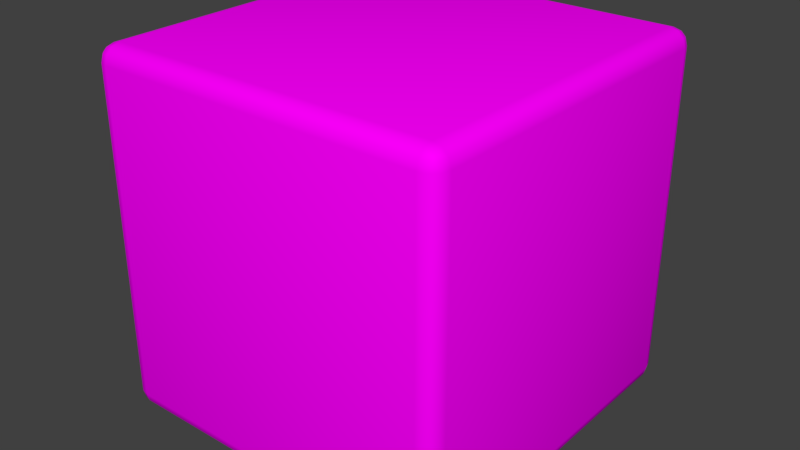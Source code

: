 # Source: Block.blend  (saved by Blender 2.77.0; exported with 4.5.12 LTS)
import bpy
from mathutils import Matrix  # noqa: F401  (used for matrix-valued properties, if any)

bpy.ops.wm.read_factory_settings(use_empty=True)
scene = bpy.context.scene
scene.name = 'Scene'

# ---- collections
col_collection_1 = bpy.data.collections.new('Collection 1'); scene.collection.children.link(col_collection_1)

# ---- images (referenced by path relative to the original .blend; pixels are not part of the script)
import os
ASSET_DIR = os.environ.get("B2B_ASSET_DIR", "")  # directory of the original .blend (textures are referenced by path, not embedded)
HERE = os.path.dirname(os.path.abspath(__file__))  # packed textures are extracted next to this script under _unpacked/

def load_image(name, relpath, width, height, colorspace="sRGB"):
    """Load a texture the original file referenced (path relative to the .blend, or extracted next to this script)."""
    p = next((c for c in (os.path.join(HERE, relpath), os.path.join(ASSET_DIR, relpath)) if relpath and os.path.exists(c)), "")
    if p:
        img = bpy.data.images.load(p, check_existing=True)
        img.name = name
    else:  # same state as the original file: an image datablock whose file is absent (Cycles renders it pink)
        img = bpy.data.images.new(name, width, height)
        img.source = "FILE"
        img.filepath = "//" + (relpath or name)
    img.colorspace_settings.name = colorspace
    return img
img_texturescom_woodfine0010_seamless_s_jpg = load_image('TexturesCom_WoodFine0010_seamless_S.jpg', 'TexturesCom_WoodFine0010_seamless_S.jpg', 1024, 1024, 'sRGB')

# ---- materials (node trees are filled in below, after node groups)
mat_material = bpy.data.materials.new('Material')
mat_material.alpha_threshold = 0.0
mat_material.roughness = 0.5
mat_material.line_color = (0.0, 0.0, 0.0, 1.0)

# ---- material node trees
mat_material.use_nodes = True; mat_material.node_tree.nodes.clear()
_N = mat_material.node_tree.nodes; _L = mat_material.node_tree.links
n0 = _N.new('ShaderNodeOutputMaterial'); n0.name = 'Material Output'; n0.location = (300, 300)
n1 = _N.new('ShaderNodeBsdfDiffuse'); n1.name = 'Diffuse BSDF'; n1.location = (10, 300)
n2 = _N.new('ShaderNodeTexImage'); n2.name = 'Image Texture'; n2.location = (-180, 300)
n2.width = 140
n2.image = img_texturescom_woodfine0010_seamless_s_jpg
_L.new(n1.outputs[0], n0.inputs[0])
_L.new(n2.outputs[0], n1.inputs[0])
n0.is_active_output = True

# ---- world
world_world = bpy.data.worlds.new('World'); scene.world = world_world
world_world.color = (0.05088, 0.05088, 0.05088)
world_world.use_sun_shadow = False
world_world.sun_shadow_jitter_overblur = 0.0
world_world.cycles.sampling_method = 'MANUAL'

# ---- meshes
me_cube = bpy.data.meshes.new('Cube')
me_cube.from_pydata([(1.0, 0.9077, -0.9077), (0.9077, 0.9077, -1.0), (0.9077, 1.0, -0.9077), (0.9877, 0.9077, -0.9538), (0.9877, 0.9538, -0.9077), (0.9757, 0.9518, -0.9518), (0.9077, 0.9538, -0.9877), (0.9538, 0.9077, -0.9877), (0.9518, 0.9518, -0.9757), (0.9538, 0.9877, -0.9077), (0.9077, 0.9877, -0.9538), (0.9518, 0.9757, -0.9518), (1.0, -0.9077, -0.9077), (0.9077, -1.0, -0.9077), (0.9077, -0.9077, -1.0), (0.9877, -0.9538, -0.9077), (0.9877, -0.9077, -0.9538), (0.9757, -0.9518, -0.9518), (0.9077, -0.9877, -0.9538), (0.9538, -0.9877, -0.9077), (0.9518, -0.9757, -0.9518), (0.9538, -0.9077, -0.9877), (0.9077, -0.9538, -0.9877), (0.9518, -0.9518, -0.9757), (-0.9077, -1.0, -0.9077), (-1.0, -0.9077, -0.9077), (-0.9077, -0.9077, -1.0), (-0.9538, -0.9877, -0.9077), (-0.9077, -0.9877, -0.9538), (-0.9518, -0.9757, -0.9518), (-0.9877, -0.9077, -0.9538), (-0.9877, -0.9538, -0.9077), (-0.9757, -0.9518, -0.9518), (-0.9077, -0.9538, -0.9877), (-0.9538, -0.9077, -0.9877), (-0.9518, -0.9518, -0.9757), (-0.9077, 1.0, -0.9077), (-0.9077, 0.9077, -1.0), (-1.0, 0.9077, -0.9077), (-0.9077, 0.9877, -0.9538), (-0.9538, 0.9877, -0.9077), (-0.9518, 0.9757, -0.9518), (-0.9538, 0.9077, -0.9877), (-0.9077, 0.9538, -0.9877), (-0.9518, 0.9518, -0.9757), (-0.9877, 0.9538, -0.9077), (-0.9877, 0.9077, -0.9538), (-0.9757, 0.9518, -0.9518), (0.9077, 1.0, 0.9077), (0.9077, 0.9077, 1.0), (1.0, 0.9077, 0.9077), (0.9077, 0.9877, 0.9538), (0.9538, 0.9877, 0.9077), (0.9518, 0.9757, 0.9518), (0.9538, 0.9077, 0.9877), (0.9077, 0.9538, 0.9877), (0.9518, 0.9518, 0.9757), (0.9877, 0.9538, 0.9077), (0.9877, 0.9077, 0.9538), (0.9757, 0.9518, 0.9518), (0.9077, -1.0, 0.9077), (1.0, -0.9077, 0.9077), (0.9077, -0.9077, 1.0), (0.9538, -0.9877, 0.9077), (0.9077, -0.9877, 0.9538), (0.9518, -0.9757, 0.9518), (0.9877, -0.9077, 0.9538), (0.9877, -0.9538, 0.9077), (0.9757, -0.9518, 0.9518), (0.9077, -0.9538, 0.9877), (0.9538, -0.9077, 0.9877), (0.9518, -0.9518, 0.9757), (-1.0, -0.9077, 0.9077), (-0.9077, -1.0, 0.9077), (-0.9077, -0.9077, 1.0), (-0.9877, -0.9538, 0.9077), (-0.9877, -0.9077, 0.9538), (-0.9757, -0.9518, 0.9518), (-0.9077, -0.9877, 0.9538), (-0.9538, -0.9877, 0.9077), (-0.9518, -0.9757, 0.9518), (-0.9538, -0.9077, 0.9877), (-0.9077, -0.9538, 0.9877), (-0.9518, -0.9518, 0.9757), (-1.0, 0.9077, 0.9077), (-0.9077, 0.9077, 1.0), (-0.9077, 1.0, 0.9077), (-0.9877, 0.9077, 0.9538), (-0.9877, 0.9538, 0.9077), (-0.9757, 0.9518, 0.9518), (-0.9077, 0.9538, 0.9877), (-0.9538, 0.9077, 0.9877), (-0.9518, 0.9518, 0.9757), (-0.9538, 0.9877, 0.9077), (-0.9077, 0.9877, 0.9538), (-0.9518, 0.9757, 0.9518)], [], [(48, 2, 36, 86), (13, 60, 73, 24), (25, 72, 84, 38), (49, 85, 74, 62), (0, 50, 61, 12), (0, 3, 5, 4), (3, 7, 8, 5), (1, 6, 8, 7), (6, 10, 11, 8), (2, 9, 11, 10), (9, 4, 5, 11), (5, 8, 11), (12, 15, 17, 16), (15, 19, 20, 17), (13, 18, 20, 19), (18, 22, 23, 20), (14, 21, 23, 22), (21, 16, 17, 23), (17, 20, 23), (24, 27, 29, 28), (27, 31, 32, 29), (25, 30, 32, 31), (30, 34, 35, 32), (26, 33, 35, 34), (33, 28, 29, 35), (29, 32, 35), (36, 39, 41, 40), (39, 43, 44, 41), (37, 42, 44, 43), (42, 46, 47, 44), (38, 45, 47, 46), (45, 40, 41, 47), (41, 44, 47), (48, 51, 53, 52), (51, 55, 56, 53), (49, 54, 56, 55), (54, 58, 59, 56), (50, 57, 59, 58), (57, 52, 53, 59), (53, 56, 59), (60, 63, 65, 64), (63, 67, 68, 65), (61, 66, 68, 67), (66, 70, 71, 68), (62, 69, 71, 70), (69, 64, 65, 71), (65, 68, 71), (72, 75, 77, 76), (75, 79, 80, 77), (73, 78, 80, 79), (78, 82, 83, 80), (74, 81, 83, 82), (81, 76, 77, 83), (77, 80, 83), (84, 87, 89, 88), (87, 91, 92, 89), (85, 90, 92, 91), (90, 94, 95, 92), (86, 93, 95, 94), (93, 88, 89, 95), (89, 92, 95), (0, 12, 16, 3), (3, 16, 21, 7), (7, 21, 14, 1), (1, 37, 43, 6), (6, 43, 39, 10), (10, 39, 36, 2), (2, 48, 52, 9), (9, 52, 57, 4), (4, 57, 50, 0), (13, 24, 28, 18), (18, 28, 33, 22), (22, 33, 26, 14), (12, 61, 67, 15), (15, 67, 63, 19), (19, 63, 60, 13), (25, 38, 46, 30), (30, 46, 42, 34), (34, 42, 37, 26), (24, 73, 79, 27), (27, 79, 75, 31), (31, 75, 72, 25), (38, 84, 88, 45), (45, 88, 93, 40), (40, 93, 86, 36), (49, 62, 70, 54), (54, 70, 66, 58), (58, 66, 61, 50), (48, 86, 94, 51), (51, 94, 90, 55), (55, 90, 85, 49), (62, 74, 82, 69), (69, 82, 78, 64), (64, 78, 73, 60), (74, 85, 91, 81), (81, 91, 87, 76), (76, 87, 84, 72), (1, 14, 26, 37)])
me_cube.polygons.foreach_set('use_smooth', [True] * 98)
_uv = me_cube.uv_layers.new(name='UVMap')
_uv.uv.foreach_set('vector', [0.9589, 0.9538, 0.9589, 0.04617, 0.04113, 0.04617, 0.04113, 0.9538, 0.9589, 0.04617, 0.9589, 0.9538, 0.04113, 0.9538, 0.04113, 0.04617, 0.04113, 0.04617, 0.04113, 0.9538, 0.9589, 0.9538, 0.9589, 0.04617, 0.9589, 0.9538, 0.04113, 0.9538, 0.04113, 0.04617, 0.9589, 0.04617, 0.9589, 0.04617, 0.9589, 0.9538, 0.04113, 0.9538, 0.04113, 0.04617, 0.9589, 0.04617, 0.9589, 0.02312, 0.9812, 0.02409, 0.9822, 0.04617, 0.9993, 0.9538, 0.9822, 0.9538, 0.9812, 0.9759, 0.9933, 0.9759, 0.9589, 0.9538, 0.9589, 0.9769, 0.9812, 0.9759, 0.9822, 0.9538, 0.9589, 0.9769, 0.9589, 0.9938, 0.9812, 0.9878, 0.9812, 0.9759, 0.9589, 0.04617, 0.9822, 0.04617, 0.9812, 0.02409, 0.9589, 0.02312, 0.9822, 0.04617, 0.9993, 0.04617, 0.9933, 0.02409, 0.9812, 0.02409, 0.9933, 0.9759, 0.9812, 0.9759, 0.9812, 0.9878, 0.04113, 0.04617, 0.01782, 0.04617, 0.01881, 0.02409, 0.04113, 0.02312, 0.9993, 0.04617, 0.9822, 0.04617, 0.9812, 0.02409, 0.9933, 0.02409, 0.9589, 0.04617, 0.9589, 0.02312, 0.9812, 0.02409, 0.9822, 0.04617, 0.9589, 0.02312, 0.9589, 0.006168, 0.9812, 0.01216, 0.9812, 0.02409, 0.9589, 0.04617, 0.9822, 0.04617, 0.9812, 0.02409, 0.9589, 0.02311, 0.04113, 0.006168, 0.04113, 0.02312, 0.01881, 0.02409, 0.01881, 0.01216, 0.9933, 0.02409, 0.9812, 0.02409, 0.9812, 0.01216, 0.04113, 0.04617, 0.01782, 0.04617, 0.01881, 0.02409, 0.04113, 0.02312, 0.0006852, 0.04617, 0.01782, 0.04617, 0.01881, 0.02409, 0.006743, 0.02409, 0.04113, 0.04617, 0.04113, 0.02312, 0.01881, 0.02409, 0.01782, 0.04617, 0.04113, 0.02312, 0.04113, 0.006168, 0.01881, 0.01216, 0.01881, 0.02409, 0.04113, 0.04617, 0.04113, 0.02312, 0.01881, 0.02409, 0.01782, 0.04617, 0.04113, 0.02312, 0.04113, 0.006168, 0.01881, 0.01216, 0.01881, 0.02409, 0.006743, 0.02409, 0.01881, 0.02409, 0.01881, 0.01216, 0.04113, 0.04617, 0.04113, 0.02312, 0.01881, 0.02409, 0.01782, 0.04617, 0.04113, 0.02312, 0.04113, 0.006168, 0.01881, 0.01216, 0.01881, 0.02409, 0.04113, 0.9538, 0.01782, 0.9538, 0.01881, 0.9759, 0.04113, 0.9769, 0.9589, 0.006168, 0.9589, 0.02312, 0.9812, 0.02409, 0.9812, 0.01216, 0.9589, 0.04617, 0.9822, 0.04617, 0.9812, 0.02409, 0.9589, 0.02312, 0.0006853, 0.04617, 0.01782, 0.04617, 0.01881, 0.02409, 0.006743, 0.02409, 0.01881, 0.02409, 0.01881, 0.01216, 0.006743, 0.02409, 0.9589, 0.9538, 0.9589, 0.9769, 0.9812, 0.9759, 0.9822, 0.9538, 0.9589, 0.9938, 0.9589, 0.9769, 0.9812, 0.9759, 0.9812, 0.9878, 0.9589, 0.9538, 0.9822, 0.9538, 0.9812, 0.9759, 0.9589, 0.9769, 0.9822, 0.9538, 0.9993, 0.9538, 0.9933, 0.9759, 0.9812, 0.9759, 0.9589, 0.9538, 0.9822, 0.9538, 0.9812, 0.9759, 0.9589, 0.9769, 0.9822, 0.9538, 0.9993, 0.9538, 0.9933, 0.9759, 0.9812, 0.9759, 0.9812, 0.9878, 0.9812, 0.9759, 0.9933, 0.9759, 0.9589, 0.9538, 0.9822, 0.9538, 0.9812, 0.9759, 0.9589, 0.9769, 0.9822, 0.9538, 0.9993, 0.9538, 0.9933, 0.9759, 0.9812, 0.9759, 0.04113, 0.9538, 0.04113, 0.9769, 0.01881, 0.9759, 0.01782, 0.9538, 0.9993, 0.04617, 0.9822, 0.04617, 0.9812, 0.02409, 0.9933, 0.02409, 0.9589, 0.04617, 0.9589, 0.02311, 0.9812, 0.02409, 0.9822, 0.04617, 0.9589, 0.9938, 0.9589, 0.9769, 0.9812, 0.9759, 0.9812, 0.9878, 0.9812, 0.01216, 0.9933, 0.02409, 0.9812, 0.02409, 0.04113, 0.9538, 0.01782, 0.9538, 0.01881, 0.9759, 0.04113, 0.9769, 0.01782, 0.9538, 0.0006853, 0.9538, 0.006743, 0.9759, 0.01881, 0.9759, 0.04113, 0.9538, 0.04113, 0.9769, 0.01881, 0.9759, 0.01782, 0.9538, 0.04113, 0.9769, 0.04113, 0.9938, 0.01881, 0.9878, 0.01881, 0.9759, 0.04113, 0.04617, 0.01782, 0.04617, 0.01881, 0.02409, 0.04113, 0.02312, 0.04113, 0.9938, 0.04113, 0.9769, 0.01881, 0.9759, 0.01881, 0.9878, 0.01881, 0.9759, 0.006743, 0.9759, 0.01881, 0.9878, 0.9589, 0.9538, 0.9589, 0.9769, 0.9812, 0.9759, 0.9822, 0.9538, 0.0006851, 0.9538, 0.01782, 0.9538, 0.01881, 0.9759, 0.006743, 0.9759, 0.04113, 0.9538, 0.04113, 0.9769, 0.01881, 0.9759, 0.01782, 0.9538, 0.04113, 0.9769, 0.04113, 0.9938, 0.01881, 0.9878, 0.01881, 0.9759, 0.04113, 0.9538, 0.01782, 0.9538, 0.01881, 0.9759, 0.04113, 0.9769, 0.01782, 0.9538, 0.0006851, 0.9538, 0.006743, 0.9759, 0.01881, 0.9759, 0.006743, 0.9759, 0.01881, 0.9759, 0.01881, 0.9878, 0.9589, 0.04617, 0.04113, 0.04617, 0.04113, 0.02312, 0.9589, 0.02312, 0.9589, 0.02312, 0.04113, 0.02312, 0.04113, 0.006168, 0.9589, 0.006168, 0.9822, 0.9538, 0.9822, 0.04617, 0.9589, 0.04617, 0.9589, 0.9538, 0.9589, 0.9538, 0.04113, 0.9538, 0.04113, 0.9769, 0.9589, 0.9769, 0.9589, 0.9769, 0.04113, 0.9769, 0.04113, 0.9938, 0.9589, 0.9938, 0.9589, 0.02312, 0.04113, 0.02312, 0.04113, 0.04617, 0.9589, 0.04617, 0.9589, 0.04617, 0.9589, 0.9538, 0.9822, 0.9538, 0.9822, 0.04617, 0.9993, 0.04617, 0.9993, 0.9538, 0.9822, 0.9538, 0.9822, 0.04617, 0.9822, 0.04617, 0.9822, 0.9538, 0.9589, 0.9538, 0.9589, 0.04617, 0.9589, 0.04617, 0.04113, 0.04617, 0.04113, 0.02312, 0.9589, 0.02312, 0.9589, 0.02312, 0.04113, 0.02312, 0.04113, 0.006168, 0.9589, 0.006168, 0.9589, 0.02311, 0.04113, 0.02312, 0.04113, 0.04617, 0.9589, 0.04617, 0.04113, 0.04617, 0.04113, 0.9538, 0.01782, 0.9538, 0.01782, 0.04617, 0.9993, 0.04617, 0.9993, 0.9538, 0.9822, 0.9538, 0.9822, 0.04617, 0.9822, 0.04617, 0.9822, 0.9538, 0.9589, 0.9538, 0.9589, 0.04617, 0.04113, 0.04617, 0.9589, 0.04617, 0.9589, 0.02312, 0.04113, 0.02312, 0.04113, 0.02312, 0.9589, 0.02312, 0.9589, 0.006168, 0.04113, 0.006168, 0.01782, 0.04617, 0.01782, 0.9538, 0.04113, 0.9538, 0.04113, 0.04617, 0.04113, 0.04617, 0.04113, 0.9538, 0.01782, 0.9538, 0.01782, 0.04617, 0.0006852, 0.04617, 0.0006853, 0.9538, 0.01782, 0.9538, 0.01782, 0.04617, 0.01782, 0.04617, 0.01782, 0.9538, 0.04113, 0.9538, 0.04113, 0.04617, 0.9589, 0.04617, 0.9589, 0.9538, 0.9822, 0.9538, 0.9822, 0.04617, 0.0006853, 0.04617, 0.0006851, 0.9538, 0.01782, 0.9538, 0.01782, 0.04617, 0.01782, 0.04617, 0.01782, 0.9538, 0.04113, 0.9538, 0.04113, 0.04617, 0.9589, 0.9538, 0.9589, 0.04617, 0.9822, 0.04617, 0.9822, 0.9538, 0.9822, 0.9538, 0.9822, 0.04617, 0.9993, 0.04617, 0.9993, 0.9538, 0.9589, 0.9769, 0.04113, 0.9769, 0.04113, 0.9538, 0.9589, 0.9538, 0.9589, 0.9538, 0.04113, 0.9538, 0.04113, 0.9769, 0.9589, 0.9769, 0.9589, 0.9938, 0.04113, 0.9938, 0.04113, 0.9769, 0.9589, 0.9769, 0.9589, 0.9769, 0.04113, 0.9769, 0.04113, 0.9538, 0.9589, 0.9538, 0.9589, 0.04617, 0.04113, 0.04617, 0.04113, 0.02312, 0.9589, 0.02311, 0.9589, 0.9938, 0.04113, 0.9938, 0.04113, 0.9769, 0.9589, 0.9769, 0.9589, 0.9769, 0.04113, 0.9769, 0.04113, 0.9538, 0.9589, 0.9538, 0.04113, 0.04617, 0.04113, 0.9538, 0.01782, 0.9538, 0.01782, 0.04617, 0.04113, 0.9938, 0.9589, 0.9938, 0.9589, 0.9769, 0.04113, 0.9769, 0.04113, 0.9769, 0.9589, 0.9769, 0.9589, 0.9538, 0.04113, 0.9538, 0.9589, 0.9538, 0.9589, 0.04617, 0.04113, 0.04617, 0.04113, 0.9538])
me_cube.materials.append(mat_material)
me_cube.use_remesh_preserve_volume = False
me_cube.use_remesh_preserve_attributes = False
me_cube.use_mirror_vertex_groups = False
me_cube.update()

# ---- objects
ob_cube = bpy.data.objects.new('Cube', me_cube)

# ---- transforms, parenting, visibility, modifiers, constraints
ob_cube.location = (0.0, 0.0, 0.0)
ob_cube.lock_rotations_4d = False
ob_cube.empty_display_type = 'ARROWS'
ob_cube.lineart.crease_threshold = 0.0

# ---- collection membership
col_collection_1.objects.link(ob_cube)

# ---- scene / render settings (as saved in the file)
scene.frame_start = 1; scene.frame_end = 250; scene.frame_set(1)
scene.render.engine = 'CYCLES'
scene.render.resolution_percentage = 50
scene.render.dither_intensity = 0.0
scene.cycles.use_denoising = False
scene.cycles.samples = 128
scene.cycles.sampling_pattern = 'TABULATED_SOBOL'
scene.cycles.light_sampling_threshold = 0.0
scene.cycles.use_adaptive_sampling = False
scene.cycles.use_light_tree = False
scene.cycles.blur_glossy = 0.0
scene.cycles.sample_clamp_indirect = 0.0
scene.view_settings.view_transform = 'Standard'
bpy.context.view_layer.update()

# ---- added for rendering (the .blend has no active camera and no usable light): camera, sun
cam_auto = bpy.data.cameras.new('AutoCamera')
cam_auto.lens = 50.0
cam_auto.sensor_width = 36.0
cam_auto.clip_end = 1000.0
ob_auto_camera = bpy.data.objects.new('AutoCamera', cam_auto)
scene.collection.objects.link(ob_auto_camera)
ob_auto_camera.location = (3.20507, -3.84609, 2.56406)
ob_auto_camera.rotation_euler = (1.09748, -7.21219e-08, 0.694738)
scene.camera = ob_auto_camera
light_auto_sun = bpy.data.lights.new('AutoSun', 'SUN')
light_auto_sun.energy = 3.0
light_auto_sun.angle = 0.0523599
ob_auto_sun = bpy.data.objects.new('AutoSun', light_auto_sun)
scene.collection.objects.link(ob_auto_sun)
ob_auto_sun.rotation_euler = (0.872665, 0.174533, 0.523599)
bpy.context.view_layer.update()
